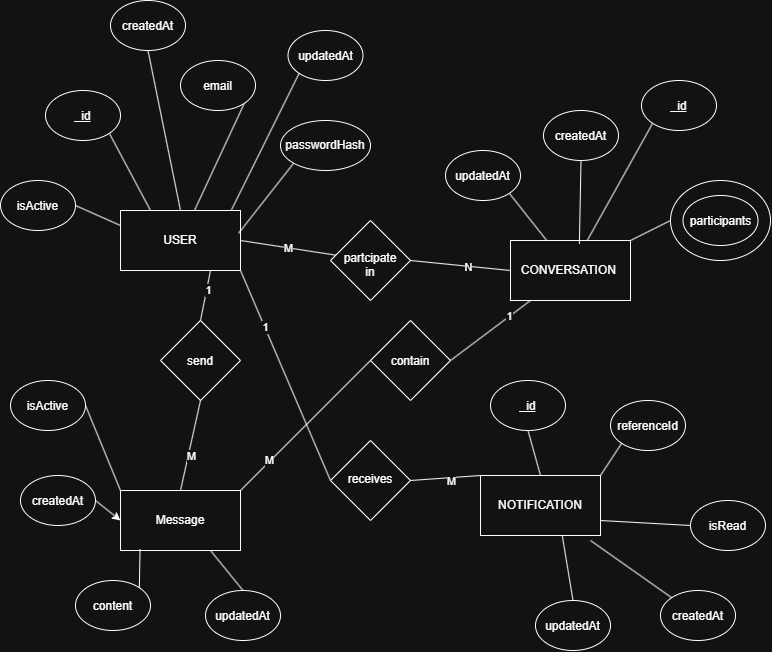

The diagram above was exported from draw.io. Its source (the exported page's mxGraphModel, read from the mxfile embedded in the PNG):
<mxGraphModel dx="2014" dy="905" grid="1" gridSize="10" guides="1" tooltips="1" connect="1" arrows="1" fold="1" page="1" pageScale="1" pageWidth="850" pageHeight="1100" math="0" shadow="0" extFonts="Permanent Marker^https://fonts.googleapis.com/css?family=Permanent+Marker">
  <root>
    <mxCell id="0" />
    <mxCell id="1" parent="0" />
    <mxCell id="opS4ybz_8VvANUid9aM5-27" edge="1" parent="1" source="opS4ybz_8VvANUid9aM5-23" style="edgeStyle=none;rounded=0;orthogonalLoop=1;jettySize=auto;html=1;exitX=0;exitY=0.5;exitDx=0;exitDy=0;entryX=1;entryY=0;entryDx=0;entryDy=0;endArrow=none;endFill=0;" target="opS4ybz_8VvANUid9aM5-17">
      <mxGeometry relative="1" as="geometry" />
    </mxCell>
    <mxCell id="opS4ybz_8VvANUid9aM5-23" parent="1" style="ellipse;whiteSpace=wrap;html=1;shapeInside=1;" value="" vertex="1">
      <mxGeometry height="80" width="100" x="730" y="190" as="geometry" />
    </mxCell>
    <mxCell id="opS4ybz_8VvANUid9aM5-55" edge="1" parent="1" source="opS4ybz_8VvANUid9aM5-1" style="edgeStyle=none;rounded=0;orthogonalLoop=1;jettySize=auto;html=1;exitX=1;exitY=0.5;exitDx=0;exitDy=0;endArrow=none;endFill=0;" target="opS4ybz_8VvANUid9aM5-54">
      <mxGeometry relative="1" as="geometry" />
    </mxCell>
    <mxCell id="opS4ybz_8VvANUid9aM5-62" connectable="0" parent="opS4ybz_8VvANUid9aM5-55" style="edgeLabel;html=1;align=center;verticalAlign=middle;resizable=0;points=[];" value="M" vertex="1">
      <mxGeometry relative="1" x="-0.0124" as="geometry">
        <mxPoint as="offset" />
      </mxGeometry>
    </mxCell>
    <mxCell id="opS4ybz_8VvANUid9aM5-57" edge="1" parent="1" source="opS4ybz_8VvANUid9aM5-1" style="edgeStyle=none;rounded=0;orthogonalLoop=1;jettySize=auto;html=1;exitX=0.75;exitY=1;exitDx=0;exitDy=0;entryX=0.5;entryY=0;entryDx=0;entryDy=0;endArrow=none;endFill=0;" target="opS4ybz_8VvANUid9aM5-53">
      <mxGeometry relative="1" as="geometry" />
    </mxCell>
    <mxCell id="opS4ybz_8VvANUid9aM5-69" connectable="0" parent="opS4ybz_8VvANUid9aM5-57" style="edgeLabel;html=1;align=center;verticalAlign=middle;resizable=0;points=[];" value="1" vertex="1">
      <mxGeometry relative="1" x="-0.2043" y="1" as="geometry">
        <mxPoint as="offset" />
      </mxGeometry>
    </mxCell>
    <mxCell id="opS4ybz_8VvANUid9aM5-1" parent="1" style="rounded=0;whiteSpace=wrap;html=1;" value="USER" vertex="1">
      <mxGeometry height="60" width="120" x="180" y="220" as="geometry" />
    </mxCell>
    <mxCell id="opS4ybz_8VvANUid9aM5-12" edge="1" parent="1" source="opS4ybz_8VvANUid9aM5-2" style="edgeStyle=none;rounded=0;orthogonalLoop=1;jettySize=auto;html=1;exitX=1;exitY=1;exitDx=0;exitDy=0;entryX=0.25;entryY=0;entryDx=0;entryDy=0;endArrow=none;endFill=0;" target="opS4ybz_8VvANUid9aM5-1">
      <mxGeometry relative="1" as="geometry" />
    </mxCell>
    <mxCell id="opS4ybz_8VvANUid9aM5-2" parent="1" style="ellipse;whiteSpace=wrap;html=1;shapeInside=1;" value="&lt;u&gt;_id&lt;/u&gt;" vertex="1">
      <mxGeometry height="50" width="75" x="105" y="100" as="geometry" />
    </mxCell>
    <mxCell id="opS4ybz_8VvANUid9aM5-14" edge="1" parent="1" source="opS4ybz_8VvANUid9aM5-3" style="edgeStyle=none;rounded=0;orthogonalLoop=1;jettySize=auto;html=1;exitX=1;exitY=1;exitDx=0;exitDy=0;endArrow=none;endFill=0;" target="opS4ybz_8VvANUid9aM5-1">
      <mxGeometry relative="1" as="geometry" />
    </mxCell>
    <mxCell id="opS4ybz_8VvANUid9aM5-3" parent="1" style="ellipse;whiteSpace=wrap;html=1;shapeInside=1;" value="email" vertex="1">
      <mxGeometry height="50" width="75" x="240" y="70" as="geometry" />
    </mxCell>
    <mxCell id="opS4ybz_8VvANUid9aM5-16" edge="1" parent="1" source="opS4ybz_8VvANUid9aM5-4" style="edgeStyle=none;rounded=0;orthogonalLoop=1;jettySize=auto;html=1;exitX=0;exitY=1;exitDx=0;exitDy=0;entryX=0.985;entryY=0.377;entryDx=0;entryDy=0;entryPerimeter=0;endArrow=none;endFill=0;" target="opS4ybz_8VvANUid9aM5-1">
      <mxGeometry relative="1" as="geometry" />
    </mxCell>
    <mxCell id="opS4ybz_8VvANUid9aM5-4" parent="1" style="ellipse;whiteSpace=wrap;html=1;shapeInside=1;" value="passwordHash&lt;div&gt;&lt;br&gt;&lt;/div&gt;" vertex="1">
      <mxGeometry height="50" width="90" x="340" y="130" as="geometry" />
    </mxCell>
    <mxCell id="opS4ybz_8VvANUid9aM5-11" edge="1" parent="1" source="opS4ybz_8VvANUid9aM5-6" style="edgeStyle=none;rounded=0;orthogonalLoop=1;jettySize=auto;html=1;exitX=1;exitY=0.5;exitDx=0;exitDy=0;entryX=0;entryY=0.25;entryDx=0;entryDy=0;endArrow=none;endFill=0;" target="opS4ybz_8VvANUid9aM5-1">
      <mxGeometry relative="1" as="geometry" />
    </mxCell>
    <mxCell id="opS4ybz_8VvANUid9aM5-6" parent="1" style="ellipse;whiteSpace=wrap;html=1;shapeInside=1;" value="isActive" vertex="1">
      <mxGeometry height="50" width="75" x="60" y="190" as="geometry" />
    </mxCell>
    <mxCell id="opS4ybz_8VvANUid9aM5-7" parent="1" style="ellipse;whiteSpace=wrap;html=1;shapeInside=1;" value="updatedAt" vertex="1">
      <mxGeometry height="50" width="75" x="347.5" y="40" as="geometry" />
    </mxCell>
    <mxCell id="opS4ybz_8VvANUid9aM5-13" edge="1" parent="1" source="opS4ybz_8VvANUid9aM5-8" style="edgeStyle=none;rounded=0;orthogonalLoop=1;jettySize=auto;html=1;exitX=0.5;exitY=1;exitDx=0;exitDy=0;entryX=0.5;entryY=0;entryDx=0;entryDy=0;endArrow=none;endFill=0;" target="opS4ybz_8VvANUid9aM5-1">
      <mxGeometry relative="1" as="geometry" />
    </mxCell>
    <mxCell id="opS4ybz_8VvANUid9aM5-8" parent="1" style="ellipse;whiteSpace=wrap;html=1;shapeInside=1;" value="createdAt" vertex="1">
      <mxGeometry height="50" width="75" x="170" y="10" as="geometry" />
    </mxCell>
    <mxCell id="opS4ybz_8VvANUid9aM5-15" edge="1" parent="1" source="opS4ybz_8VvANUid9aM5-7" style="edgeStyle=none;rounded=0;orthogonalLoop=1;jettySize=auto;html=1;exitX=0;exitY=1;exitDx=0;exitDy=0;entryX=0.925;entryY=-0.01;entryDx=0;entryDy=0;entryPerimeter=0;endArrow=none;endFill=0;" target="opS4ybz_8VvANUid9aM5-1">
      <mxGeometry relative="1" as="geometry" />
    </mxCell>
    <mxCell id="opS4ybz_8VvANUid9aM5-17" parent="1" style="rounded=0;whiteSpace=wrap;html=1;" value="CONVERSATION&amp;nbsp;" vertex="1">
      <mxGeometry height="60" width="120" x="570" y="250" as="geometry" />
    </mxCell>
    <mxCell id="opS4ybz_8VvANUid9aM5-19" parent="1" style="ellipse;whiteSpace=wrap;html=1;shapeInside=1;" value="createdAt" vertex="1">
      <mxGeometry height="50" width="75" x="603" y="120" as="geometry" />
    </mxCell>
    <mxCell id="opS4ybz_8VvANUid9aM5-24" edge="1" parent="1" source="opS4ybz_8VvANUid9aM5-20" style="edgeStyle=none;rounded=0;orthogonalLoop=1;jettySize=auto;html=1;exitX=1;exitY=1;exitDx=0;exitDy=0;endArrow=none;endFill=0;" target="opS4ybz_8VvANUid9aM5-17">
      <mxGeometry relative="1" as="geometry" />
    </mxCell>
    <mxCell id="opS4ybz_8VvANUid9aM5-20" parent="1" style="ellipse;whiteSpace=wrap;html=1;shapeInside=1;" value="updatedAt" vertex="1">
      <mxGeometry height="50" width="75" x="505" y="160" as="geometry" />
    </mxCell>
    <mxCell id="opS4ybz_8VvANUid9aM5-26" edge="1" parent="1" source="opS4ybz_8VvANUid9aM5-21" style="edgeStyle=none;rounded=0;orthogonalLoop=1;jettySize=auto;html=1;exitX=0;exitY=1;exitDx=0;exitDy=0;endArrow=none;endFill=0;" target="opS4ybz_8VvANUid9aM5-17">
      <mxGeometry relative="1" as="geometry" />
    </mxCell>
    <mxCell id="opS4ybz_8VvANUid9aM5-21" parent="1" style="ellipse;whiteSpace=wrap;html=1;shapeInside=1;" value="&lt;u&gt;_id&lt;/u&gt;" vertex="1">
      <mxGeometry height="50" width="75" x="701" y="90" as="geometry" />
    </mxCell>
    <mxCell id="opS4ybz_8VvANUid9aM5-22" parent="1" style="ellipse;whiteSpace=wrap;html=1;shapeInside=1;" value="participants&lt;div&gt;&lt;br/&gt;&lt;/div&gt;" vertex="1">
      <mxGeometry height="50" width="75" x="742.5" y="205" as="geometry" />
    </mxCell>
    <mxCell id="opS4ybz_8VvANUid9aM5-25" edge="1" parent="1" source="opS4ybz_8VvANUid9aM5-19" style="edgeStyle=none;rounded=0;orthogonalLoop=1;jettySize=auto;html=1;exitX=0.5;exitY=1;exitDx=0;exitDy=0;entryX=0.574;entryY=0.056;entryDx=0;entryDy=0;entryPerimeter=0;endArrow=none;endFill=0;" target="opS4ybz_8VvANUid9aM5-17">
      <mxGeometry relative="1" as="geometry" />
    </mxCell>
    <mxCell id="opS4ybz_8VvANUid9aM5-28" parent="1" style="rounded=0;whiteSpace=wrap;html=1;" value="Message" vertex="1">
      <mxGeometry height="60" width="120" x="180" y="500" as="geometry" />
    </mxCell>
    <mxCell id="opS4ybz_8VvANUid9aM5-44" edge="1" parent="1" source="opS4ybz_8VvANUid9aM5-29" style="edgeStyle=none;rounded=0;orthogonalLoop=1;jettySize=auto;html=1;exitX=1;exitY=0.5;exitDx=0;exitDy=0;entryX=0;entryY=0;entryDx=0;entryDy=0;endArrow=none;endFill=0;" target="opS4ybz_8VvANUid9aM5-28">
      <mxGeometry relative="1" as="geometry" />
    </mxCell>
    <mxCell id="opS4ybz_8VvANUid9aM5-29" parent="1" style="ellipse;whiteSpace=wrap;html=1;shapeInside=1;" value="isActive" vertex="1">
      <mxGeometry height="50" width="75" x="70" y="390" as="geometry" />
    </mxCell>
    <mxCell id="opS4ybz_8VvANUid9aM5-31" parent="1" style="ellipse;whiteSpace=wrap;html=1;shapeInside=1;" value="content" vertex="1">
      <mxGeometry height="50" width="75" x="135" y="590" as="geometry" />
    </mxCell>
    <mxCell id="opS4ybz_8VvANUid9aM5-47" edge="1" parent="1" source="opS4ybz_8VvANUid9aM5-33" style="edgeStyle=none;rounded=0;orthogonalLoop=1;jettySize=auto;html=1;exitX=0.5;exitY=0;exitDx=0;exitDy=0;entryX=0.75;entryY=1;entryDx=0;entryDy=0;endArrow=none;endFill=0;" target="opS4ybz_8VvANUid9aM5-28">
      <mxGeometry relative="1" as="geometry" />
    </mxCell>
    <mxCell id="opS4ybz_8VvANUid9aM5-33" parent="1" style="ellipse;whiteSpace=wrap;html=1;shapeInside=1;" value="updatedAt" vertex="1">
      <mxGeometry height="50" width="75" x="265" y="600" as="geometry" />
    </mxCell>
    <mxCell id="opS4ybz_8VvANUid9aM5-45" edge="1" parent="1" source="opS4ybz_8VvANUid9aM5-34" style="edgeStyle=none;rounded=0;orthogonalLoop=1;jettySize=auto;html=1;exitX=1;exitY=0.5;exitDx=0;exitDy=0;entryX=0;entryY=0.5;entryDx=0;entryDy=0;" target="opS4ybz_8VvANUid9aM5-28">
      <mxGeometry relative="1" as="geometry" />
    </mxCell>
    <mxCell id="opS4ybz_8VvANUid9aM5-34" parent="1" style="ellipse;whiteSpace=wrap;html=1;shapeInside=1;" value="createdAt" vertex="1">
      <mxGeometry height="50" width="75" x="80" y="485" as="geometry" />
    </mxCell>
    <mxCell id="opS4ybz_8VvANUid9aM5-36" parent="1" style="rounded=0;whiteSpace=wrap;html=1;" value="NOTIFICATION" vertex="1">
      <mxGeometry height="60" width="120" x="540" y="485" as="geometry" />
    </mxCell>
    <mxCell id="opS4ybz_8VvANUid9aM5-48" edge="1" parent="1" source="opS4ybz_8VvANUid9aM5-37" style="edgeStyle=none;rounded=0;orthogonalLoop=1;jettySize=auto;html=1;exitX=0.5;exitY=1;exitDx=0;exitDy=0;entryX=0.5;entryY=0;entryDx=0;entryDy=0;endArrow=none;endFill=0;" target="opS4ybz_8VvANUid9aM5-36">
      <mxGeometry relative="1" as="geometry" />
    </mxCell>
    <mxCell id="opS4ybz_8VvANUid9aM5-37" parent="1" style="ellipse;whiteSpace=wrap;html=1;shapeInside=1;" value="&lt;u&gt;_id&lt;/u&gt;" vertex="1">
      <mxGeometry height="50" width="75" x="550" y="390" as="geometry" />
    </mxCell>
    <mxCell id="opS4ybz_8VvANUid9aM5-49" edge="1" parent="1" source="opS4ybz_8VvANUid9aM5-38" style="edgeStyle=none;rounded=0;orthogonalLoop=1;jettySize=auto;html=1;exitX=0;exitY=1;exitDx=0;exitDy=0;entryX=1;entryY=0;entryDx=0;entryDy=0;endArrow=none;endFill=0;" target="opS4ybz_8VvANUid9aM5-36">
      <mxGeometry relative="1" as="geometry" />
    </mxCell>
    <mxCell id="opS4ybz_8VvANUid9aM5-38" parent="1" style="ellipse;whiteSpace=wrap;html=1;shapeInside=1;" value="referenceId" vertex="1">
      <mxGeometry height="50" width="75" x="670" y="410" as="geometry" />
    </mxCell>
    <mxCell id="opS4ybz_8VvANUid9aM5-40" parent="1" style="ellipse;whiteSpace=wrap;html=1;shapeInside=1;" value="updatedAt" vertex="1">
      <mxGeometry height="50" width="75" x="595" y="610" as="geometry" />
    </mxCell>
    <mxCell id="opS4ybz_8VvANUid9aM5-50" edge="1" parent="1" source="opS4ybz_8VvANUid9aM5-41" style="edgeStyle=none;rounded=0;orthogonalLoop=1;jettySize=auto;html=1;exitX=0;exitY=0.5;exitDx=0;exitDy=0;entryX=1;entryY=0.75;entryDx=0;entryDy=0;endArrow=none;endFill=0;" target="opS4ybz_8VvANUid9aM5-36">
      <mxGeometry relative="1" as="geometry" />
    </mxCell>
    <mxCell id="opS4ybz_8VvANUid9aM5-41" parent="1" style="ellipse;whiteSpace=wrap;html=1;shapeInside=1;" value="isRead&lt;div&gt;&lt;br&gt;&lt;/div&gt;" vertex="1">
      <mxGeometry height="50" width="75" x="750" y="510" as="geometry" />
    </mxCell>
    <mxCell id="opS4ybz_8VvANUid9aM5-51" edge="1" parent="1" source="opS4ybz_8VvANUid9aM5-43" style="edgeStyle=none;rounded=0;orthogonalLoop=1;jettySize=auto;html=1;exitX=0;exitY=0;exitDx=0;exitDy=0;endArrow=none;endFill=0;">
      <mxGeometry relative="1" as="geometry">
        <mxPoint x="650" y="550" as="targetPoint" />
      </mxGeometry>
    </mxCell>
    <mxCell id="opS4ybz_8VvANUid9aM5-43" parent="1" style="ellipse;whiteSpace=wrap;html=1;shapeInside=1;" value="createdAt&lt;div&gt;&lt;br&gt;&lt;/div&gt;" vertex="1">
      <mxGeometry height="50" width="75" x="720" y="600" as="geometry" />
    </mxCell>
    <mxCell id="opS4ybz_8VvANUid9aM5-46" edge="1" parent="1" source="opS4ybz_8VvANUid9aM5-31" style="edgeStyle=none;rounded=0;orthogonalLoop=1;jettySize=auto;html=1;exitX=1;exitY=0;exitDx=0;exitDy=0;entryX=0.163;entryY=0.982;entryDx=0;entryDy=0;entryPerimeter=0;endArrow=none;endFill=0;" target="opS4ybz_8VvANUid9aM5-28">
      <mxGeometry relative="1" as="geometry" />
    </mxCell>
    <mxCell id="opS4ybz_8VvANUid9aM5-52" edge="1" parent="1" source="opS4ybz_8VvANUid9aM5-40" style="edgeStyle=none;rounded=0;orthogonalLoop=1;jettySize=auto;html=1;exitX=0.5;exitY=0;exitDx=0;exitDy=0;entryX=0.681;entryY=0.996;entryDx=0;entryDy=0;entryPerimeter=0;endArrow=none;endFill=0;" target="opS4ybz_8VvANUid9aM5-36">
      <mxGeometry relative="1" as="geometry" />
    </mxCell>
    <mxCell id="opS4ybz_8VvANUid9aM5-58" edge="1" parent="1" source="opS4ybz_8VvANUid9aM5-53" style="edgeStyle=none;rounded=0;orthogonalLoop=1;jettySize=auto;html=1;exitX=0.5;exitY=1;exitDx=0;exitDy=0;entryX=0.5;entryY=0;entryDx=0;entryDy=0;endArrow=none;endFill=0;" target="opS4ybz_8VvANUid9aM5-28">
      <mxGeometry relative="1" as="geometry" />
    </mxCell>
    <mxCell id="opS4ybz_8VvANUid9aM5-70" connectable="0" parent="opS4ybz_8VvANUid9aM5-58" style="edgeLabel;html=1;align=center;verticalAlign=middle;resizable=0;points=[];" value="M" vertex="1">
      <mxGeometry relative="1" x="0.21" y="3" as="geometry">
        <mxPoint as="offset" />
      </mxGeometry>
    </mxCell>
    <mxCell id="opS4ybz_8VvANUid9aM5-53" parent="1" style="rhombus;whiteSpace=wrap;html=1;shapeInside=1;" value="send" vertex="1">
      <mxGeometry height="80" width="80" x="220" y="330" as="geometry" />
    </mxCell>
    <mxCell id="opS4ybz_8VvANUid9aM5-56" edge="1" parent="1" source="opS4ybz_8VvANUid9aM5-54" style="edgeStyle=none;rounded=0;orthogonalLoop=1;jettySize=auto;html=1;exitX=1;exitY=0.5;exitDx=0;exitDy=0;entryX=0;entryY=0.5;entryDx=0;entryDy=0;endArrow=none;endFill=0;" target="opS4ybz_8VvANUid9aM5-17">
      <mxGeometry relative="1" as="geometry" />
    </mxCell>
    <mxCell id="opS4ybz_8VvANUid9aM5-63" connectable="0" parent="opS4ybz_8VvANUid9aM5-56" style="edgeLabel;html=1;align=center;verticalAlign=middle;resizable=0;points=[];" value="N" vertex="1">
      <mxGeometry relative="1" x="0.1536" y="-1" as="geometry">
        <mxPoint as="offset" />
      </mxGeometry>
    </mxCell>
    <mxCell id="opS4ybz_8VvANUid9aM5-54" parent="1" style="rhombus;whiteSpace=wrap;html=1;shapeInside=1;" value="partcipate in" vertex="1">
      <mxGeometry height="80" width="80" x="390" y="230" as="geometry" />
    </mxCell>
    <mxCell id="opS4ybz_8VvANUid9aM5-60" edge="1" parent="1" source="opS4ybz_8VvANUid9aM5-59" style="edgeStyle=none;rounded=0;orthogonalLoop=1;jettySize=auto;html=1;exitX=1;exitY=0.5;exitDx=0;exitDy=0;entryX=0;entryY=0;entryDx=0;entryDy=0;endArrow=none;endFill=0;" target="opS4ybz_8VvANUid9aM5-36">
      <mxGeometry relative="1" as="geometry" />
    </mxCell>
    <mxCell id="opS4ybz_8VvANUid9aM5-72" connectable="0" parent="opS4ybz_8VvANUid9aM5-60" style="edgeLabel;html=1;align=center;verticalAlign=middle;resizable=0;points=[];" value="M" vertex="1">
      <mxGeometry relative="1" x="0.1305" y="-3" as="geometry">
        <mxPoint as="offset" />
      </mxGeometry>
    </mxCell>
    <mxCell id="opS4ybz_8VvANUid9aM5-61" edge="1" parent="1" source="opS4ybz_8VvANUid9aM5-59" style="edgeStyle=none;rounded=0;orthogonalLoop=1;jettySize=auto;html=1;exitX=0;exitY=0.5;exitDx=0;exitDy=0;entryX=1;entryY=1;entryDx=0;entryDy=0;endArrow=none;endFill=0;" target="opS4ybz_8VvANUid9aM5-1">
      <mxGeometry relative="1" as="geometry" />
    </mxCell>
    <mxCell id="opS4ybz_8VvANUid9aM5-71" connectable="0" parent="opS4ybz_8VvANUid9aM5-61" style="edgeLabel;html=1;align=center;verticalAlign=middle;resizable=0;points=[];" value="1" vertex="1">
      <mxGeometry relative="1" x="0.4616" as="geometry">
        <mxPoint as="offset" />
      </mxGeometry>
    </mxCell>
    <mxCell id="opS4ybz_8VvANUid9aM5-59" parent="1" style="rhombus;whiteSpace=wrap;html=1;shapeInside=1;" value="receives" vertex="1">
      <mxGeometry height="80" width="80" x="390" y="450" as="geometry" />
    </mxCell>
    <mxCell id="opS4ybz_8VvANUid9aM5-65" edge="1" parent="1" source="opS4ybz_8VvANUid9aM5-64" style="edgeStyle=none;rounded=0;orthogonalLoop=1;jettySize=auto;html=1;exitX=1;exitY=0.5;exitDx=0;exitDy=0;endArrow=none;endFill=0;" target="opS4ybz_8VvANUid9aM5-17">
      <mxGeometry relative="1" as="geometry" />
    </mxCell>
    <mxCell id="opS4ybz_8VvANUid9aM5-67" connectable="0" parent="opS4ybz_8VvANUid9aM5-65" style="edgeLabel;html=1;align=center;verticalAlign=middle;resizable=0;points=[];" value="1" vertex="1">
      <mxGeometry relative="1" x="0.4709" as="geometry">
        <mxPoint x="-1" as="offset" />
      </mxGeometry>
    </mxCell>
    <mxCell id="opS4ybz_8VvANUid9aM5-66" edge="1" parent="1" source="opS4ybz_8VvANUid9aM5-64" style="edgeStyle=none;rounded=0;orthogonalLoop=1;jettySize=auto;html=1;exitX=0;exitY=0.5;exitDx=0;exitDy=0;entryX=1;entryY=0;entryDx=0;entryDy=0;endArrow=none;endFill=0;" target="opS4ybz_8VvANUid9aM5-28">
      <mxGeometry relative="1" as="geometry" />
    </mxCell>
    <mxCell id="opS4ybz_8VvANUid9aM5-68" connectable="0" parent="opS4ybz_8VvANUid9aM5-66" style="edgeLabel;html=1;align=center;verticalAlign=middle;resizable=0;points=[];" value="M" vertex="1">
      <mxGeometry relative="1" x="0.5466" y="-1" as="geometry">
        <mxPoint as="offset" />
      </mxGeometry>
    </mxCell>
    <mxCell id="opS4ybz_8VvANUid9aM5-64" parent="1" style="rhombus;whiteSpace=wrap;html=1;shapeInside=1;" value="contain" vertex="1">
      <mxGeometry height="80" width="80" x="430" y="330" as="geometry" />
    </mxCell>
  </root>
</mxGraphModel>